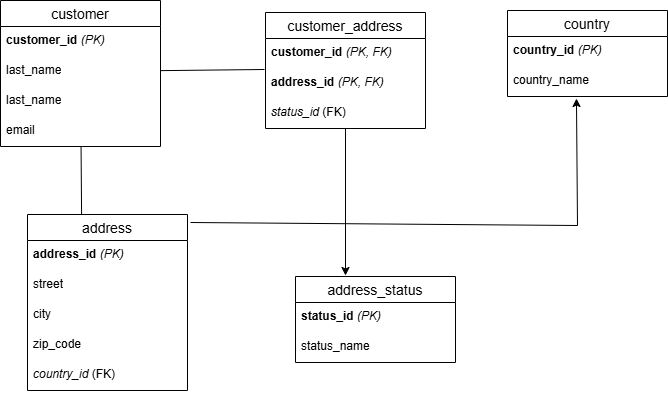

The diagram above was exported from draw.io. Its source (the exported page's mxGraphModel, read from the mxfile embedded in the PNG):
<mxGraphModel dx="874" dy="439" grid="0" gridSize="10" guides="1" tooltips="1" connect="1" arrows="1" fold="1" page="1" pageScale="1" pageWidth="850" pageHeight="1100" math="0" shadow="0">
  <root>
    <mxCell id="0" />
    <mxCell id="1" parent="0" />
    <mxCell id="_vE4fZZHGXRJgrPyHoJ1-25" style="edgeStyle=none;rounded=0;orthogonalLoop=1;jettySize=auto;html=1;entryX=0.338;entryY=0;entryDx=0;entryDy=0;entryPerimeter=0;endArrow=none;startFill=0;" edge="1" parent="1" source="_vE4fZZHGXRJgrPyHoJ1-1" target="_vE4fZZHGXRJgrPyHoJ1-5">
      <mxGeometry relative="1" as="geometry">
        <mxPoint x="160" y="236" as="targetPoint" />
      </mxGeometry>
    </mxCell>
    <mxCell id="_vE4fZZHGXRJgrPyHoJ1-1" value="customer" style="swimlane;fontStyle=0;childLayout=stackLayout;horizontal=1;startSize=26;horizontalStack=0;resizeParent=1;resizeParentMax=0;resizeLast=0;collapsible=1;marginBottom=0;align=center;fontSize=14;" vertex="1" parent="1">
      <mxGeometry x="75" y="31" width="160" height="146" as="geometry" />
    </mxCell>
    <mxCell id="_vE4fZZHGXRJgrPyHoJ1-9" value="&lt;strong data-end=&quot;1440&quot; data-start=&quot;1425&quot;&gt;customer_id&lt;/strong&gt; &lt;em data-end=&quot;1447&quot; data-start=&quot;1441&quot;&gt;(PK)&lt;/em&gt;" style="text;strokeColor=none;fillColor=none;spacingLeft=4;spacingRight=4;overflow=hidden;rotatable=0;points=[[0,0.5],[1,0.5]];portConstraint=eastwest;fontSize=12;whiteSpace=wrap;html=1;" vertex="1" parent="_vE4fZZHGXRJgrPyHoJ1-1">
      <mxGeometry y="26" width="160" height="30" as="geometry" />
    </mxCell>
    <mxCell id="_vE4fZZHGXRJgrPyHoJ1-2" value="last_name" style="text;strokeColor=none;fillColor=none;spacingLeft=4;spacingRight=4;overflow=hidden;rotatable=0;points=[[0,0.5],[1,0.5]];portConstraint=eastwest;fontSize=12;whiteSpace=wrap;html=1;" vertex="1" parent="_vE4fZZHGXRJgrPyHoJ1-1">
      <mxGeometry y="56" width="160" height="30" as="geometry" />
    </mxCell>
    <mxCell id="_vE4fZZHGXRJgrPyHoJ1-3" value="last_name" style="text;strokeColor=none;fillColor=none;spacingLeft=4;spacingRight=4;overflow=hidden;rotatable=0;points=[[0,0.5],[1,0.5]];portConstraint=eastwest;fontSize=12;whiteSpace=wrap;html=1;" vertex="1" parent="_vE4fZZHGXRJgrPyHoJ1-1">
      <mxGeometry y="86" width="160" height="30" as="geometry" />
    </mxCell>
    <mxCell id="_vE4fZZHGXRJgrPyHoJ1-4" value="email" style="text;strokeColor=none;fillColor=none;spacingLeft=4;spacingRight=4;overflow=hidden;rotatable=0;points=[[0,0.5],[1,0.5]];portConstraint=eastwest;fontSize=12;whiteSpace=wrap;html=1;" vertex="1" parent="_vE4fZZHGXRJgrPyHoJ1-1">
      <mxGeometry y="116" width="160" height="30" as="geometry" />
    </mxCell>
    <mxCell id="_vE4fZZHGXRJgrPyHoJ1-5" value="address" style="swimlane;fontStyle=0;childLayout=stackLayout;horizontal=1;startSize=26;horizontalStack=0;resizeParent=1;resizeParentMax=0;resizeLast=0;collapsible=1;marginBottom=0;align=center;fontSize=14;" vertex="1" parent="1">
      <mxGeometry x="102" y="245" width="160" height="176" as="geometry" />
    </mxCell>
    <mxCell id="_vE4fZZHGXRJgrPyHoJ1-26" style="edgeStyle=none;rounded=0;orthogonalLoop=1;jettySize=auto;html=1;entryX=0.431;entryY=1.067;entryDx=0;entryDy=0;entryPerimeter=0;" edge="1" parent="_vE4fZZHGXRJgrPyHoJ1-5" target="_vE4fZZHGXRJgrPyHoJ1-14">
      <mxGeometry relative="1" as="geometry">
        <mxPoint x="646" y="6" as="targetPoint" />
        <mxPoint x="163" y="8" as="sourcePoint" />
        <Array as="points">
          <mxPoint x="550" y="11" />
        </Array>
      </mxGeometry>
    </mxCell>
    <mxCell id="_vE4fZZHGXRJgrPyHoJ1-6" value="&lt;strong data-end=&quot;1513&quot; data-start=&quot;1499&quot;&gt;address_id&lt;/strong&gt; &lt;em data-end=&quot;1520&quot; data-start=&quot;1514&quot;&gt;(PK)&lt;/em&gt;" style="text;strokeColor=none;fillColor=none;spacingLeft=4;spacingRight=4;overflow=hidden;rotatable=0;points=[[0,0.5],[1,0.5]];portConstraint=eastwest;fontSize=12;whiteSpace=wrap;html=1;" vertex="1" parent="_vE4fZZHGXRJgrPyHoJ1-5">
      <mxGeometry y="26" width="160" height="30" as="geometry" />
    </mxCell>
    <mxCell id="_vE4fZZHGXRJgrPyHoJ1-7" value="street" style="text;strokeColor=none;fillColor=none;spacingLeft=4;spacingRight=4;overflow=hidden;rotatable=0;points=[[0,0.5],[1,0.5]];portConstraint=eastwest;fontSize=12;whiteSpace=wrap;html=1;" vertex="1" parent="_vE4fZZHGXRJgrPyHoJ1-5">
      <mxGeometry y="56" width="160" height="30" as="geometry" />
    </mxCell>
    <mxCell id="_vE4fZZHGXRJgrPyHoJ1-8" value="city" style="text;strokeColor=none;fillColor=none;spacingLeft=4;spacingRight=4;overflow=hidden;rotatable=0;points=[[0,0.5],[1,0.5]];portConstraint=eastwest;fontSize=12;whiteSpace=wrap;html=1;" vertex="1" parent="_vE4fZZHGXRJgrPyHoJ1-5">
      <mxGeometry y="86" width="160" height="30" as="geometry" />
    </mxCell>
    <mxCell id="_vE4fZZHGXRJgrPyHoJ1-11" value="zip_code" style="text;strokeColor=none;fillColor=none;spacingLeft=4;spacingRight=4;overflow=hidden;rotatable=0;points=[[0,0.5],[1,0.5]];portConstraint=eastwest;fontSize=12;whiteSpace=wrap;html=1;" vertex="1" parent="_vE4fZZHGXRJgrPyHoJ1-5">
      <mxGeometry y="116" width="160" height="30" as="geometry" />
    </mxCell>
    <mxCell id="_vE4fZZHGXRJgrPyHoJ1-10" value="&lt;em data-end=&quot;1562&quot; data-start=&quot;1550&quot;&gt;country_id&lt;/em&gt; (FK)" style="text;strokeColor=none;fillColor=none;spacingLeft=4;spacingRight=4;overflow=hidden;rotatable=0;points=[[0,0.5],[1,0.5]];portConstraint=eastwest;fontSize=12;whiteSpace=wrap;html=1;" vertex="1" parent="_vE4fZZHGXRJgrPyHoJ1-5">
      <mxGeometry y="146" width="160" height="30" as="geometry" />
    </mxCell>
    <mxCell id="_vE4fZZHGXRJgrPyHoJ1-12" value="country" style="swimlane;fontStyle=0;childLayout=stackLayout;horizontal=1;startSize=26;horizontalStack=0;resizeParent=1;resizeParentMax=0;resizeLast=0;collapsible=1;marginBottom=0;align=center;fontSize=14;" vertex="1" parent="1">
      <mxGeometry x="582" y="41" width="160" height="86" as="geometry" />
    </mxCell>
    <mxCell id="_vE4fZZHGXRJgrPyHoJ1-13" value="&lt;strong data-end=&quot;1600&quot; data-start=&quot;1586&quot;&gt;country_id&lt;/strong&gt; &lt;em data-end=&quot;1607&quot; data-start=&quot;1601&quot;&gt;(PK)&lt;/em&gt;" style="text;strokeColor=none;fillColor=none;spacingLeft=4;spacingRight=4;overflow=hidden;rotatable=0;points=[[0,0.5],[1,0.5]];portConstraint=eastwest;fontSize=12;whiteSpace=wrap;html=1;" vertex="1" parent="_vE4fZZHGXRJgrPyHoJ1-12">
      <mxGeometry y="26" width="160" height="30" as="geometry" />
    </mxCell>
    <mxCell id="_vE4fZZHGXRJgrPyHoJ1-14" value="country_name" style="text;strokeColor=none;fillColor=none;spacingLeft=4;spacingRight=4;overflow=hidden;rotatable=0;points=[[0,0.5],[1,0.5]];portConstraint=eastwest;fontSize=12;whiteSpace=wrap;html=1;" vertex="1" parent="_vE4fZZHGXRJgrPyHoJ1-12">
      <mxGeometry y="56" width="160" height="30" as="geometry" />
    </mxCell>
    <mxCell id="_vE4fZZHGXRJgrPyHoJ1-16" value="address_status" style="swimlane;fontStyle=0;childLayout=stackLayout;horizontal=1;startSize=26;horizontalStack=0;resizeParent=1;resizeParentMax=0;resizeLast=0;collapsible=1;marginBottom=0;align=center;fontSize=14;" vertex="1" parent="1">
      <mxGeometry x="370" y="307" width="160" height="86" as="geometry" />
    </mxCell>
    <mxCell id="_vE4fZZHGXRJgrPyHoJ1-17" value="&lt;strong data-end=&quot;1661&quot; data-start=&quot;1648&quot;&gt;status_id&lt;/strong&gt; &lt;em data-end=&quot;1668&quot; data-start=&quot;1662&quot;&gt;(PK)&lt;/em&gt;" style="text;strokeColor=none;fillColor=none;spacingLeft=4;spacingRight=4;overflow=hidden;rotatable=0;points=[[0,0.5],[1,0.5]];portConstraint=eastwest;fontSize=12;whiteSpace=wrap;html=1;" vertex="1" parent="_vE4fZZHGXRJgrPyHoJ1-16">
      <mxGeometry y="26" width="160" height="30" as="geometry" />
    </mxCell>
    <mxCell id="_vE4fZZHGXRJgrPyHoJ1-18" value="status_name" style="text;strokeColor=none;fillColor=none;spacingLeft=4;spacingRight=4;overflow=hidden;rotatable=0;points=[[0,0.5],[1,0.5]];portConstraint=eastwest;fontSize=12;whiteSpace=wrap;html=1;" vertex="1" parent="_vE4fZZHGXRJgrPyHoJ1-16">
      <mxGeometry y="56" width="160" height="30" as="geometry" />
    </mxCell>
    <mxCell id="_vE4fZZHGXRJgrPyHoJ1-23" style="edgeStyle=none;rounded=0;orthogonalLoop=1;jettySize=auto;html=1;" edge="1" parent="1" source="_vE4fZZHGXRJgrPyHoJ1-19">
      <mxGeometry relative="1" as="geometry">
        <mxPoint x="420" y="306" as="targetPoint" />
      </mxGeometry>
    </mxCell>
    <mxCell id="_vE4fZZHGXRJgrPyHoJ1-19" value="customer_address" style="swimlane;fontStyle=0;childLayout=stackLayout;horizontal=1;startSize=26;horizontalStack=0;resizeParent=1;resizeParentMax=0;resizeLast=0;collapsible=1;marginBottom=0;align=center;fontSize=14;" vertex="1" parent="1">
      <mxGeometry x="340" y="43" width="160" height="116" as="geometry" />
    </mxCell>
    <mxCell id="_vE4fZZHGXRJgrPyHoJ1-20" value="&lt;strong data-end=&quot;1744&quot; data-start=&quot;1729&quot;&gt;customer_id&lt;/strong&gt; &lt;em data-end=&quot;1755&quot; data-start=&quot;1745&quot;&gt;(PK, FK)&lt;/em&gt;" style="text;strokeColor=none;fillColor=none;spacingLeft=4;spacingRight=4;overflow=hidden;rotatable=0;points=[[0,0.5],[1,0.5]];portConstraint=eastwest;fontSize=12;whiteSpace=wrap;html=1;" vertex="1" parent="_vE4fZZHGXRJgrPyHoJ1-19">
      <mxGeometry y="26" width="160" height="30" as="geometry" />
    </mxCell>
    <mxCell id="_vE4fZZHGXRJgrPyHoJ1-21" value="&lt;strong data-end=&quot;1772&quot; data-start=&quot;1758&quot;&gt;address_id&lt;/strong&gt; &lt;em data-end=&quot;1783&quot; data-start=&quot;1773&quot;&gt;(PK, FK)&lt;/em&gt;" style="text;strokeColor=none;fillColor=none;spacingLeft=4;spacingRight=4;overflow=hidden;rotatable=0;points=[[0,0.5],[1,0.5]];portConstraint=eastwest;fontSize=12;whiteSpace=wrap;html=1;" vertex="1" parent="_vE4fZZHGXRJgrPyHoJ1-19">
      <mxGeometry y="56" width="160" height="30" as="geometry" />
    </mxCell>
    <mxCell id="_vE4fZZHGXRJgrPyHoJ1-22" value="&lt;em data-end=&quot;1797&quot; data-start=&quot;1786&quot;&gt;status_id&lt;/em&gt; (FK)" style="text;strokeColor=none;fillColor=none;spacingLeft=4;spacingRight=4;overflow=hidden;rotatable=0;points=[[0,0.5],[1,0.5]];portConstraint=eastwest;fontSize=12;whiteSpace=wrap;html=1;" vertex="1" parent="_vE4fZZHGXRJgrPyHoJ1-19">
      <mxGeometry y="86" width="160" height="30" as="geometry" />
    </mxCell>
    <mxCell id="_vE4fZZHGXRJgrPyHoJ1-24" style="edgeStyle=none;rounded=0;orthogonalLoop=1;jettySize=auto;html=1;entryX=-0.006;entryY=0.033;entryDx=0;entryDy=0;entryPerimeter=0;endArrow=none;startFill=0;" edge="1" parent="1" source="_vE4fZZHGXRJgrPyHoJ1-2" target="_vE4fZZHGXRJgrPyHoJ1-21">
      <mxGeometry relative="1" as="geometry" />
    </mxCell>
  </root>
</mxGraphModel>